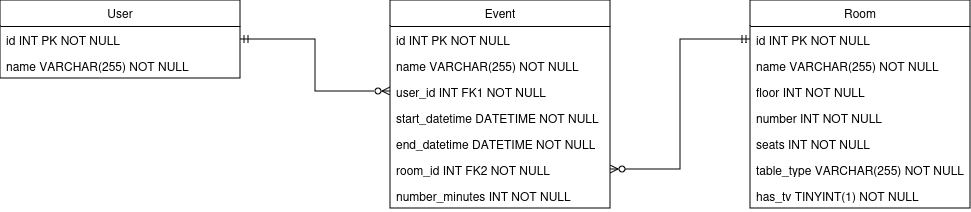

The diagram above was exported from draw.io. Its source (the exported page's mxGraphModel, read from the mxfile embedded in the PNG):
<mxGraphModel dx="1434" dy="790" grid="1" gridSize="10" guides="1" tooltips="1" connect="1" arrows="1" fold="1" page="1" pageScale="1" pageWidth="850" pageHeight="1100" math="0" shadow="0">
  <root>
    <mxCell id="0" />
    <mxCell id="1" parent="0" />
    <mxCell id="KAxqa4Mt7psPsg7O84nd-1" value="User" style="swimlane;fontStyle=0;childLayout=stackLayout;horizontal=1;startSize=26;fillColor=none;horizontalStack=0;resizeParent=1;resizeParentMax=0;resizeLast=0;collapsible=1;marginBottom=0;whiteSpace=wrap;html=1;" vertex="1" parent="1">
      <mxGeometry x="10" y="320" width="240" height="78" as="geometry" />
    </mxCell>
    <mxCell id="KAxqa4Mt7psPsg7O84nd-2" value="id INT PK NOT NULL" style="text;strokeColor=none;fillColor=none;align=left;verticalAlign=top;spacingLeft=4;spacingRight=4;overflow=hidden;rotatable=0;points=[[0,0.5],[1,0.5]];portConstraint=eastwest;whiteSpace=wrap;html=1;" vertex="1" parent="KAxqa4Mt7psPsg7O84nd-1">
      <mxGeometry y="26" width="240" height="26" as="geometry" />
    </mxCell>
    <mxCell id="KAxqa4Mt7psPsg7O84nd-3" value="name VARCHAR(255) NOT NULL" style="text;strokeColor=none;fillColor=none;align=left;verticalAlign=top;spacingLeft=4;spacingRight=4;overflow=hidden;rotatable=0;points=[[0,0.5],[1,0.5]];portConstraint=eastwest;whiteSpace=wrap;html=1;" vertex="1" parent="KAxqa4Mt7psPsg7O84nd-1">
      <mxGeometry y="52" width="240" height="26" as="geometry" />
    </mxCell>
    <mxCell id="KAxqa4Mt7psPsg7O84nd-5" value="Event" style="swimlane;fontStyle=0;childLayout=stackLayout;horizontal=1;startSize=26;fillColor=none;horizontalStack=0;resizeParent=1;resizeParentMax=0;resizeLast=0;collapsible=1;marginBottom=0;whiteSpace=wrap;html=1;" vertex="1" parent="1">
      <mxGeometry x="400" y="320" width="220" height="208" as="geometry" />
    </mxCell>
    <mxCell id="KAxqa4Mt7psPsg7O84nd-6" value="id INT PK NOT NULL" style="text;strokeColor=none;fillColor=none;align=left;verticalAlign=top;spacingLeft=4;spacingRight=4;overflow=hidden;rotatable=0;points=[[0,0.5],[1,0.5]];portConstraint=eastwest;whiteSpace=wrap;html=1;" vertex="1" parent="KAxqa4Mt7psPsg7O84nd-5">
      <mxGeometry y="26" width="220" height="26" as="geometry" />
    </mxCell>
    <mxCell id="KAxqa4Mt7psPsg7O84nd-7" value="name VARCHAR(255) NOT NULL" style="text;strokeColor=none;fillColor=none;align=left;verticalAlign=top;spacingLeft=4;spacingRight=4;overflow=hidden;rotatable=0;points=[[0,0.5],[1,0.5]];portConstraint=eastwest;whiteSpace=wrap;html=1;" vertex="1" parent="KAxqa4Mt7psPsg7O84nd-5">
      <mxGeometry y="52" width="220" height="26" as="geometry" />
    </mxCell>
    <mxCell id="KAxqa4Mt7psPsg7O84nd-8" value="user_id INT FK1 NOT NULL" style="text;strokeColor=none;fillColor=none;align=left;verticalAlign=top;spacingLeft=4;spacingRight=4;overflow=hidden;rotatable=0;points=[[0,0.5],[1,0.5]];portConstraint=eastwest;whiteSpace=wrap;html=1;" vertex="1" parent="KAxqa4Mt7psPsg7O84nd-5">
      <mxGeometry y="78" width="220" height="26" as="geometry" />
    </mxCell>
    <mxCell id="KAxqa4Mt7psPsg7O84nd-13" value="start_datetime DATETIME NOT NULL" style="text;strokeColor=none;fillColor=none;align=left;verticalAlign=top;spacingLeft=4;spacingRight=4;overflow=hidden;rotatable=0;points=[[0,0.5],[1,0.5]];portConstraint=eastwest;whiteSpace=wrap;html=1;" vertex="1" parent="KAxqa4Mt7psPsg7O84nd-5">
      <mxGeometry y="104" width="220" height="26" as="geometry" />
    </mxCell>
    <mxCell id="KAxqa4Mt7psPsg7O84nd-14" value="end_datetime DATETIME NOT NULL" style="text;strokeColor=none;fillColor=none;align=left;verticalAlign=top;spacingLeft=4;spacingRight=4;overflow=hidden;rotatable=0;points=[[0,0.5],[1,0.5]];portConstraint=eastwest;whiteSpace=wrap;html=1;" vertex="1" parent="KAxqa4Mt7psPsg7O84nd-5">
      <mxGeometry y="130" width="220" height="26" as="geometry" />
    </mxCell>
    <mxCell id="KAxqa4Mt7psPsg7O84nd-15" value="room_id INT FK2 NOT NULL" style="text;strokeColor=none;fillColor=none;align=left;verticalAlign=top;spacingLeft=4;spacingRight=4;overflow=hidden;rotatable=0;points=[[0,0.5],[1,0.5]];portConstraint=eastwest;whiteSpace=wrap;html=1;" vertex="1" parent="KAxqa4Mt7psPsg7O84nd-5">
      <mxGeometry y="156" width="220" height="26" as="geometry" />
    </mxCell>
    <mxCell id="KAxqa4Mt7psPsg7O84nd-16" value="number_minutes INT NOT NULL" style="text;strokeColor=none;fillColor=none;align=left;verticalAlign=top;spacingLeft=4;spacingRight=4;overflow=hidden;rotatable=0;points=[[0,0.5],[1,0.5]];portConstraint=eastwest;whiteSpace=wrap;html=1;" vertex="1" parent="KAxqa4Mt7psPsg7O84nd-5">
      <mxGeometry y="182" width="220" height="26" as="geometry" />
    </mxCell>
    <mxCell id="KAxqa4Mt7psPsg7O84nd-9" value="Room" style="swimlane;fontStyle=0;childLayout=stackLayout;horizontal=1;startSize=26;fillColor=none;horizontalStack=0;resizeParent=1;resizeParentMax=0;resizeLast=0;collapsible=1;marginBottom=0;whiteSpace=wrap;html=1;" vertex="1" parent="1">
      <mxGeometry x="760" y="320" width="220" height="208" as="geometry" />
    </mxCell>
    <mxCell id="KAxqa4Mt7psPsg7O84nd-10" value="id INT PK NOT NULL" style="text;strokeColor=none;fillColor=none;align=left;verticalAlign=top;spacingLeft=4;spacingRight=4;overflow=hidden;rotatable=0;points=[[0,0.5],[1,0.5]];portConstraint=eastwest;whiteSpace=wrap;html=1;" vertex="1" parent="KAxqa4Mt7psPsg7O84nd-9">
      <mxGeometry y="26" width="220" height="26" as="geometry" />
    </mxCell>
    <mxCell id="KAxqa4Mt7psPsg7O84nd-11" value="name VARCHAR(255) NOT NULL" style="text;strokeColor=none;fillColor=none;align=left;verticalAlign=top;spacingLeft=4;spacingRight=4;overflow=hidden;rotatable=0;points=[[0,0.5],[1,0.5]];portConstraint=eastwest;whiteSpace=wrap;html=1;" vertex="1" parent="KAxqa4Mt7psPsg7O84nd-9">
      <mxGeometry y="52" width="220" height="26" as="geometry" />
    </mxCell>
    <mxCell id="KAxqa4Mt7psPsg7O84nd-12" value="floor INT NOT NULL" style="text;strokeColor=none;fillColor=none;align=left;verticalAlign=top;spacingLeft=4;spacingRight=4;overflow=hidden;rotatable=0;points=[[0,0.5],[1,0.5]];portConstraint=eastwest;whiteSpace=wrap;html=1;" vertex="1" parent="KAxqa4Mt7psPsg7O84nd-9">
      <mxGeometry y="78" width="220" height="26" as="geometry" />
    </mxCell>
    <mxCell id="KAxqa4Mt7psPsg7O84nd-17" value="number INT NOT NULL" style="text;strokeColor=none;fillColor=none;align=left;verticalAlign=top;spacingLeft=4;spacingRight=4;overflow=hidden;rotatable=0;points=[[0,0.5],[1,0.5]];portConstraint=eastwest;whiteSpace=wrap;html=1;" vertex="1" parent="KAxqa4Mt7psPsg7O84nd-9">
      <mxGeometry y="104" width="220" height="26" as="geometry" />
    </mxCell>
    <mxCell id="KAxqa4Mt7psPsg7O84nd-18" value="seats INT NOT NULL" style="text;strokeColor=none;fillColor=none;align=left;verticalAlign=top;spacingLeft=4;spacingRight=4;overflow=hidden;rotatable=0;points=[[0,0.5],[1,0.5]];portConstraint=eastwest;whiteSpace=wrap;html=1;" vertex="1" parent="KAxqa4Mt7psPsg7O84nd-9">
      <mxGeometry y="130" width="220" height="26" as="geometry" />
    </mxCell>
    <mxCell id="KAxqa4Mt7psPsg7O84nd-19" value="table_type VARCHAR(255) NOT NULL" style="text;strokeColor=none;fillColor=none;align=left;verticalAlign=top;spacingLeft=4;spacingRight=4;overflow=hidden;rotatable=0;points=[[0,0.5],[1,0.5]];portConstraint=eastwest;whiteSpace=wrap;html=1;" vertex="1" parent="KAxqa4Mt7psPsg7O84nd-9">
      <mxGeometry y="156" width="220" height="26" as="geometry" />
    </mxCell>
    <mxCell id="KAxqa4Mt7psPsg7O84nd-20" value="has_tv TINYINT(1) NOT NULL" style="text;strokeColor=none;fillColor=none;align=left;verticalAlign=top;spacingLeft=4;spacingRight=4;overflow=hidden;rotatable=0;points=[[0,0.5],[1,0.5]];portConstraint=eastwest;whiteSpace=wrap;html=1;" vertex="1" parent="KAxqa4Mt7psPsg7O84nd-9">
      <mxGeometry y="182" width="220" height="26" as="geometry" />
    </mxCell>
    <mxCell id="KAxqa4Mt7psPsg7O84nd-21" style="edgeStyle=orthogonalEdgeStyle;rounded=0;orthogonalLoop=1;jettySize=auto;html=1;exitX=0;exitY=0.5;exitDx=0;exitDy=0;entryX=1;entryY=0.5;entryDx=0;entryDy=0;endArrow=ERmandOne;endFill=0;startArrow=ERzeroToMany;startFill=0;" edge="1" parent="1" source="KAxqa4Mt7psPsg7O84nd-8" target="KAxqa4Mt7psPsg7O84nd-2">
      <mxGeometry relative="1" as="geometry" />
    </mxCell>
    <mxCell id="KAxqa4Mt7psPsg7O84nd-22" style="edgeStyle=orthogonalEdgeStyle;rounded=0;orthogonalLoop=1;jettySize=auto;html=1;exitX=1;exitY=0.5;exitDx=0;exitDy=0;entryX=0;entryY=0.5;entryDx=0;entryDy=0;endArrow=ERmandOne;endFill=0;startArrow=ERzeroToMany;startFill=0;" edge="1" parent="1" source="KAxqa4Mt7psPsg7O84nd-15" target="KAxqa4Mt7psPsg7O84nd-10">
      <mxGeometry relative="1" as="geometry" />
    </mxCell>
  </root>
</mxGraphModel>